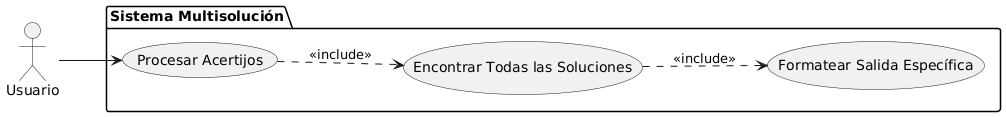

The diagram above was rendered by PlantUML. Its source (embedded in the PNG):
@startuml
left to right direction
actor Usuario
package "Sistema Multisolución" {
  usecase "Procesar Acertijos" as UC1
  usecase "Encontrar Todas las Soluciones" as UC2
  usecase "Formatear Salida Específica" as UC3
}
Usuario --> UC1
UC1 ..> UC2 : <<include>>
UC2 ..> UC3 : <<include>>
@enduml